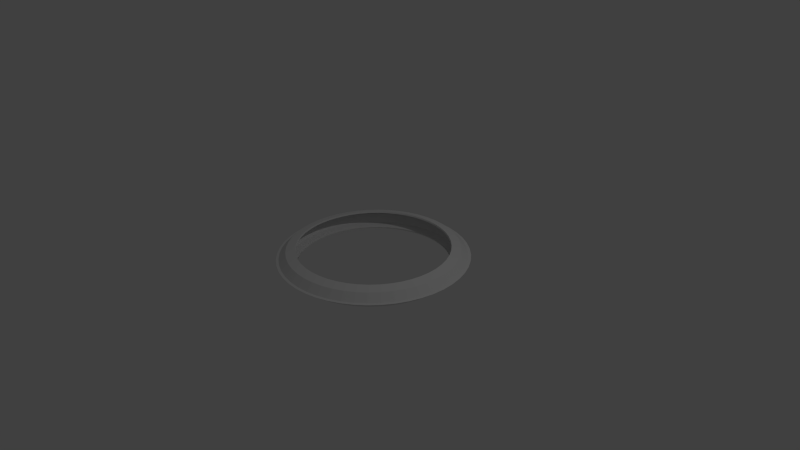 # Source: ringinner.blend  (saved by Blender 2.71.0; exported with 4.5.12 LTS)
import bpy
from mathutils import Matrix  # noqa: F401  (used for matrix-valued properties, if any)

bpy.ops.wm.read_factory_settings(use_empty=True)
scene = bpy.context.scene
scene.name = 'Scene'

# ---- collections
col_collection_1 = bpy.data.collections.new('Collection 1'); scene.collection.children.link(col_collection_1)

# ---- world
world_world = bpy.data.worlds.new('World'); scene.world = world_world
world_world.color = (0.05088, 0.05088, 0.05088)
world_world.use_sun_shadow = False
world_world.sun_shadow_jitter_overblur = 0.0
world_world.cycles.sampling_method = 'MANUAL'
world_world.cycles.sample_map_resolution = 256

# ---- cameras
cam_camera = bpy.data.cameras.new('Camera')
cam_camera.clip_end = 100.0
cam_camera.lens = 35.0
cam_camera.sensor_width = 32.0
cam_camera.sensor_height = 18.0
cam_camera.ortho_scale = 7.314
cam_camera.dof.focus_distance = 0.0
cam_camera.dof.aperture_fstop = 128.0

# ---- lights
light_lamp = bpy.data.lights.new('Lamp', 'POINT')
light_lamp.transmission_factor = 0.0
light_lamp.cutoff_distance = 30.0
light_lamp.energy = 100.0
light_lamp.shadow_buffer_clip_start = 1.001
light_lamp.shadow_soft_size = 0.1
light_lamp.shadow_maximum_resolution = 0.006
light_lamp.use_absolute_resolution = True
light_lamp.cycles.use_multiple_importance_sampling = False

# ---- meshes
me_torus = bpy.data.meshes.new('Torus')
me_torus.from_pydata([(1.25, 0.0, 0.0), (1.217, 0.0, 0.004828), (1.125, 0.0, 0.09633), (1.0, 0.0, 0.1298), (0.9939, 6.299e-09, 0.1094), (0.9939, 6.299e-09, -0.1084), (1.0, 0.0, -0.1289), (1.125, 0.0, -0.09537), (1.217, 0.0, -0.003865), (1.239, 0.1632, 0.0), (1.206, 0.1588, 0.004828), (1.115, 0.1468, 0.09633), (0.9914, 0.1305, 0.1298), (0.9854, 0.1297, 0.1094), (0.9854, 0.1297, -0.1084), (0.9914, 0.1305, -0.1289), (1.115, 0.1468, -0.09537), (1.206, 0.1588, -0.003865), (1.207, 0.3235, 0.0), (1.175, 0.3149, 0.004828), (1.087, 0.2912, 0.09633), (0.9659, 0.2588, 0.1298), (0.9601, 0.2572, 0.1094), (0.9601, 0.2572, -0.1084), (0.9659, 0.2588, -0.1289), (1.087, 0.2912, -0.09537), (1.175, 0.3149, -0.003865), (1.155, 0.4784, 0.0), (1.124, 0.4655, 0.004828), (1.039, 0.4305, 0.09633), (0.9239, 0.3827, 0.1298), (0.9183, 0.3804, 0.1094), (0.9183, 0.3804, -0.1084), (0.9239, 0.3827, -0.1289), (1.039, 0.4305, -0.09537), (1.124, 0.4655, -0.003865), (1.083, 0.625, 0.0), (1.054, 0.6083, 0.004828), (0.9743, 0.5625, 0.09633), (0.866, 0.5, 0.1298), (0.8608, 0.497, 0.1094), (0.8608, 0.497, -0.1084), (0.866, 0.5, -0.1289), (0.9743, 0.5625, -0.09537), (1.054, 0.6083, -0.003865), (0.9917, 0.761, 0.0), (0.9651, 0.7406, 0.004828), (0.8925, 0.6849, 0.09633), (0.7934, 0.6088, 0.1298), (0.7885, 0.6051, 0.1094), (0.7885, 0.6051, -0.1084), (0.7934, 0.6088, -0.1289), (0.8925, 0.6849, -0.09537), (0.9651, 0.7406, -0.003865), (0.8839, 0.8839, 0.0), (0.8602, 0.8602, 0.004828), (0.7955, 0.7955, 0.09633), (0.7071, 0.7071, 0.1298), (0.7028, 0.7028, 0.1094), (0.7028, 0.7028, -0.1084), (0.7071, 0.7071, -0.1289), (0.7955, 0.7955, -0.09537), (0.8602, 0.8602, -0.003865), (0.761, 0.9917, 0.0), (0.7406, 0.9651, 0.004828), (0.6849, 0.8925, 0.09633), (0.6088, 0.7934, 0.1298), (0.6051, 0.7885, 0.1094), (0.6051, 0.7885, -0.1084), (0.6088, 0.7934, -0.1289), (0.6849, 0.8925, -0.09537), (0.7406, 0.9651, -0.003865), (0.625, 1.083, 0.0), (0.6083, 1.054, 0.004828), (0.5625, 0.9743, 0.09633), (0.5, 0.866, 0.1298), (0.497, 0.8608, 0.1094), (0.497, 0.8608, -0.1084), (0.5, 0.866, -0.1289), (0.5625, 0.9743, -0.09537), (0.6083, 1.054, -0.003865), (0.4784, 1.155, 0.0), (0.4655, 1.124, 0.004828), (0.4305, 1.039, 0.09633), (0.3827, 0.9239, 0.1298), (0.3804, 0.9183, 0.1094), (0.3804, 0.9183, -0.1084), (0.3827, 0.9239, -0.1289), (0.4305, 1.039, -0.09537), (0.4655, 1.124, -0.003865), (0.3235, 1.207, 0.0), (0.3149, 1.175, 0.004828), (0.2912, 1.087, 0.09633), (0.2588, 0.9659, 0.1298), (0.2572, 0.9601, 0.1094), (0.2572, 0.9601, -0.1084), (0.2588, 0.9659, -0.1289), (0.2912, 1.087, -0.09537), (0.3149, 1.175, -0.003865), (0.1632, 1.239, 0.0), (0.1588, 1.206, 0.004828), (0.1468, 1.115, 0.09633), (0.1305, 0.9914, 0.1298), (0.1297, 0.9854, 0.1094), (0.1297, 0.9854, -0.1084), (0.1305, 0.9914, -0.1289), (0.1468, 1.115, -0.09537), (0.1588, 1.206, -0.003865), (5.96e-08, 1.25, 0.0), (1.192e-07, 1.217, 0.004828), (1.192e-07, 1.125, 0.09633), (8.941e-08, 1.0, 0.1298), (1.095e-07, 0.9939, 0.1094), (1.095e-07, 0.9939, -0.1084), (8.941e-08, 1.0, -0.1289), (1.192e-07, 1.125, -0.09537), (1.192e-07, 1.217, -0.003865), (-0.1632, 1.239, 0.0), (-0.1588, 1.206, 0.004828), (-0.1468, 1.115, 0.09633), (-0.1305, 0.9914, 0.1298), (-0.1297, 0.9854, 0.1094), (-0.1297, 0.9854, -0.1084), (-0.1305, 0.9914, -0.1289), (-0.1468, 1.115, -0.09537), (-0.1588, 1.206, -0.003865), (-0.3235, 1.207, 0.0), (-0.3149, 1.175, 0.004828), (-0.2912, 1.087, 0.09633), (-0.2588, 0.9659, 0.1298), (-0.2572, 0.9601, 0.1094), (-0.2572, 0.9601, -0.1084), (-0.2588, 0.9659, -0.1289), (-0.2912, 1.087, -0.09537), (-0.3149, 1.175, -0.003865), (-0.4784, 1.155, 0.0), (-0.4655, 1.124, 0.004828), (-0.4305, 1.039, 0.09633), (-0.3827, 0.9239, 0.1298), (-0.3804, 0.9183, 0.1094), (-0.3804, 0.9183, -0.1084), (-0.3827, 0.9239, -0.1289), (-0.4305, 1.039, -0.09537), (-0.4655, 1.124, -0.003865), (-0.625, 1.083, 0.0), (-0.6083, 1.054, 0.004828), (-0.5625, 0.9743, 0.09633), (-0.5, 0.866, 0.1298), (-0.497, 0.8608, 0.1094), (-0.497, 0.8608, -0.1084), (-0.5, 0.866, -0.1289), (-0.5625, 0.9743, -0.09537), (-0.6083, 1.054, -0.003865), (-0.761, 0.9917, 0.0), (-0.7406, 0.9651, 0.004828), (-0.6849, 0.8925, 0.09633), (-0.6088, 0.7934, 0.1298), (-0.6051, 0.7885, 0.1094), (-0.6051, 0.7885, -0.1084), (-0.6088, 0.7934, -0.1289), (-0.6849, 0.8925, -0.09537), (-0.7406, 0.9651, -0.003865), (-0.8839, 0.8839, 0.0), (-0.8602, 0.8602, 0.004828), (-0.7955, 0.7955, 0.09633), (-0.7071, 0.7071, 0.1298), (-0.7028, 0.7028, 0.1094), (-0.7028, 0.7028, -0.1084), (-0.7071, 0.7071, -0.1289), (-0.7955, 0.7955, -0.09537), (-0.8602, 0.8602, -0.003865), (-0.9917, 0.761, 0.0), (-0.9651, 0.7406, 0.004828), (-0.8925, 0.6849, 0.09633), (-0.7934, 0.6088, 0.1298), (-0.7885, 0.6051, 0.1094), (-0.7885, 0.6051, -0.1084), (-0.7934, 0.6088, -0.1289), (-0.8925, 0.6849, -0.09537), (-0.9651, 0.7406, -0.003865), (-1.083, 0.625, 0.0), (-1.054, 0.6083, 0.004828), (-0.9743, 0.5625, 0.09633), (-0.866, 0.5, 0.1298), (-0.8608, 0.497, 0.1094), (-0.8608, 0.497, -0.1084), (-0.866, 0.5, -0.1289), (-0.9743, 0.5625, -0.09537), (-1.054, 0.6083, -0.003865), (-1.155, 0.4784, 0.0), (-1.124, 0.4655, 0.004828), (-1.039, 0.4305, 0.09633), (-0.9239, 0.3827, 0.1298), (-0.9183, 0.3804, 0.1094), (-0.9183, 0.3804, -0.1084), (-0.9239, 0.3827, -0.1289), (-1.039, 0.4305, -0.09537), (-1.124, 0.4655, -0.003865), (-1.207, 0.3235, 0.0), (-1.175, 0.3149, 0.004828), (-1.087, 0.2912, 0.09633), (-0.9659, 0.2588, 0.1298), (-0.9601, 0.2572, 0.1094), (-0.9601, 0.2572, -0.1084), (-0.9659, 0.2588, -0.1289), (-1.087, 0.2912, -0.09537), (-1.175, 0.3149, -0.003865), (-1.239, 0.1632, 0.0), (-1.206, 0.1588, 0.004828), (-1.115, 0.1468, 0.09633), (-0.9914, 0.1305, 0.1298), (-0.9854, 0.1297, 0.1094), (-0.9854, 0.1297, -0.1084), (-0.9914, 0.1305, -0.1289), (-1.115, 0.1468, -0.09537), (-1.206, 0.1588, -0.003865), (-1.25, 1.093e-07, 0.0), (-1.217, 1.064e-07, 0.004828), (-1.125, 9.835e-08, 0.09633), (-1.0, 8.742e-08, 0.1298), (-0.9939, 9.319e-08, 0.1094), (-0.9939, 9.319e-08, -0.1084), (-1.0, 8.742e-08, -0.1289), (-1.125, 9.835e-08, -0.09537), (-1.217, 1.064e-07, -0.003865), (-1.239, -0.1632, 0.0), (-1.206, -0.1588, 0.004828), (-1.115, -0.1468, 0.09633), (-0.9914, -0.1305, 0.1298), (-0.9854, -0.1297, 0.1094), (-0.9854, -0.1297, -0.1084), (-0.9914, -0.1305, -0.1289), (-1.115, -0.1468, -0.09537), (-1.206, -0.1588, -0.003865), (-1.207, -0.3235, 0.0), (-1.175, -0.3149, 0.004828), (-1.087, -0.2912, 0.09633), (-0.9659, -0.2588, 0.1298), (-0.9601, -0.2572, 0.1094), (-0.9601, -0.2572, -0.1084), (-0.9659, -0.2588, -0.1289), (-1.087, -0.2912, -0.09537), (-1.175, -0.3149, -0.003865), (-1.155, -0.4784, 0.0), (-1.124, -0.4655, 0.004828), (-1.039, -0.4305, 0.09633), (-0.9239, -0.3827, 0.1298), (-0.9183, -0.3804, 0.1094), (-0.9183, -0.3804, -0.1084), (-0.9239, -0.3827, -0.1289), (-1.039, -0.4305, -0.09537), (-1.124, -0.4655, -0.003865), (-1.083, -0.625, 0.0), (-1.054, -0.6083, 0.004828), (-0.9743, -0.5625, 0.09633), (-0.866, -0.5, 0.1298), (-0.8608, -0.497, 0.1094), (-0.8608, -0.497, -0.1084), (-0.866, -0.5, -0.1289), (-0.9743, -0.5625, -0.09537), (-1.054, -0.6083, -0.003865), (-0.9917, -0.761, 0.0), (-0.9651, -0.7406, 0.004828), (-0.8925, -0.6849, 0.09633), (-0.7934, -0.6088, 0.1298), (-0.7885, -0.6051, 0.1094), (-0.7885, -0.6051, -0.1084), (-0.7934, -0.6088, -0.1289), (-0.8925, -0.6849, -0.09537), (-0.9651, -0.7406, -0.003865), (-0.8839, -0.8839, 0.0), (-0.8602, -0.8602, 0.004828), (-0.7955, -0.7955, 0.09633), (-0.7071, -0.7071, 0.1298), (-0.7028, -0.7028, 0.1094), (-0.7028, -0.7028, -0.1084), (-0.7071, -0.7071, -0.1289), (-0.7955, -0.7955, -0.09537), (-0.8602, -0.8602, -0.003865), (-0.761, -0.9917, 0.0), (-0.7406, -0.9651, 0.004828), (-0.6849, -0.8925, 0.09633), (-0.6088, -0.7934, 0.1298), (-0.6051, -0.7885, 0.1094), (-0.6051, -0.7885, -0.1084), (-0.6088, -0.7934, -0.1289), (-0.6849, -0.8925, -0.09537), (-0.7406, -0.9651, -0.003865), (-0.625, -1.083, 0.0), (-0.6083, -1.054, 0.004828), (-0.5625, -0.9743, 0.09633), (-0.5, -0.866, 0.1298), (-0.497, -0.8608, 0.1094), (-0.497, -0.8608, -0.1084), (-0.5, -0.866, -0.1289), (-0.5625, -0.9743, -0.09537), (-0.6083, -1.054, -0.003865), (-0.4784, -1.155, 0.0), (-0.4655, -1.124, 0.004828), (-0.4305, -1.039, 0.09633), (-0.3827, -0.9239, 0.1298), (-0.3804, -0.9183, 0.1094), (-0.3804, -0.9183, -0.1084), (-0.3827, -0.9239, -0.1289), (-0.4305, -1.039, -0.09537), (-0.4655, -1.124, -0.003865), (-0.3235, -1.207, 0.0), (-0.3149, -1.175, 0.004828), (-0.2912, -1.087, 0.09633), (-0.2588, -0.9659, 0.1298), (-0.2572, -0.9601, 0.1094), (-0.2572, -0.9601, -0.1084), (-0.2588, -0.9659, -0.1289), (-0.2912, -1.087, -0.09537), (-0.3149, -1.175, -0.003865), (-0.1632, -1.239, 0.0), (-0.1588, -1.206, 0.004828), (-0.1468, -1.115, 0.09633), (-0.1305, -0.9914, 0.1298), (-0.1297, -0.9854, 0.1094), (-0.1297, -0.9854, -0.1084), (-0.1305, -0.9914, -0.1289), (-0.1468, -1.115, -0.09537), (-0.1588, -1.206, -0.003865), (5.96e-08, -1.25, 0.0), (1.192e-07, -1.217, 0.004828), (1.192e-07, -1.125, 0.09633), (8.941e-08, -1.0, 0.1298), (1.095e-07, -0.9939, 0.1094), (1.095e-07, -0.9939, -0.1084), (8.941e-08, -1.0, -0.1289), (1.192e-07, -1.125, -0.09537), (1.192e-07, -1.217, -0.003865), (0.1632, -1.239, 0.0), (0.1588, -1.206, 0.004828), (0.1468, -1.115, 0.09633), (0.1305, -0.9914, 0.1298), (0.1297, -0.9854, 0.1094), (0.1297, -0.9854, -0.1084), (0.1305, -0.9914, -0.1289), (0.1468, -1.115, -0.09537), (0.1588, -1.206, -0.003865), (0.3235, -1.207, 0.0), (0.3149, -1.175, 0.004828), (0.2912, -1.087, 0.09633), (0.2588, -0.9659, 0.1298), (0.2572, -0.9601, 0.1094), (0.2572, -0.9601, -0.1084), (0.2588, -0.9659, -0.1289), (0.2912, -1.087, -0.09537), (0.3149, -1.175, -0.003865), (0.4784, -1.155, 0.0), (0.4655, -1.124, 0.004828), (0.4305, -1.039, 0.09633), (0.3827, -0.9239, 0.1298), (0.3804, -0.9183, 0.1094), (0.3804, -0.9183, -0.1084), (0.3827, -0.9239, -0.1289), (0.4305, -1.039, -0.09537), (0.4655, -1.124, -0.003865), (0.625, -1.083, 0.0), (0.6083, -1.054, 0.004828), (0.5625, -0.9743, 0.09633), (0.5, -0.866, 0.1298), (0.497, -0.8608, 0.1094), (0.497, -0.8608, -0.1084), (0.5, -0.866, -0.1289), (0.5625, -0.9743, -0.09537), (0.6083, -1.054, -0.003865), (0.761, -0.9917, 0.0), (0.7406, -0.9651, 0.004828), (0.6849, -0.8925, 0.09633), (0.6088, -0.7934, 0.1298), (0.6051, -0.7885, 0.1094), (0.6051, -0.7885, -0.1084), (0.6088, -0.7934, -0.1289), (0.6849, -0.8925, -0.09537), (0.7406, -0.9651, -0.003865), (0.8839, -0.8839, 0.0), (0.8602, -0.8602, 0.004828), (0.7955, -0.7955, 0.09633), (0.7071, -0.7071, 0.1298), (0.7028, -0.7028, 0.1094), (0.7028, -0.7028, -0.1084), (0.7071, -0.7071, -0.1289), (0.7955, -0.7955, -0.09537), (0.8602, -0.8602, -0.003865), (0.9917, -0.761, 0.0), (0.9651, -0.7406, 0.004828), (0.8925, -0.6849, 0.09633), (0.7934, -0.6088, 0.1298), (0.7885, -0.6051, 0.1094), (0.7885, -0.6051, -0.1084), (0.7934, -0.6088, -0.1289), (0.8925, -0.6849, -0.09537), (0.9651, -0.7406, -0.003865), (1.083, -0.625, 0.0), (1.054, -0.6083, 0.004828), (0.9743, -0.5625, 0.09633), (0.866, -0.5, 0.1298), (0.8608, -0.497, 0.1094), (0.8608, -0.497, -0.1084), (0.866, -0.5, -0.1289), (0.9743, -0.5625, -0.09537), (1.054, -0.6083, -0.003865), (1.155, -0.4784, 0.0), (1.124, -0.4655, 0.004828), (1.039, -0.4305, 0.09633), (0.9239, -0.3827, 0.1298), (0.9183, -0.3804, 0.1094), (0.9183, -0.3804, -0.1084), (0.9239, -0.3827, -0.1289), (1.039, -0.4305, -0.09537), (1.124, -0.4655, -0.003865), (1.207, -0.3235, 0.0), (1.175, -0.3149, 0.004828), (1.087, -0.2912, 0.09633), (0.9659, -0.2588, 0.1298), (0.9601, -0.2572, 0.1094), (0.9601, -0.2572, -0.1084), (0.9659, -0.2588, -0.1289), (1.087, -0.2912, -0.09537), (1.175, -0.3149, -0.003865), (1.239, -0.1632, 0.0), (1.206, -0.1588, 0.004828), (1.115, -0.1468, 0.09633), (0.9914, -0.1305, 0.1298), (0.9854, -0.1297, 0.1094), (0.9854, -0.1297, -0.1084), (0.9914, -0.1305, -0.1289), (1.115, -0.1468, -0.09537), (1.206, -0.1588, -0.003865)], [], [(0, 9, 10, 1), (1, 10, 11, 2), (2, 11, 12, 3), (3, 12, 13, 4), (5, 14, 15, 6), (6, 15, 16, 7), (7, 16, 17, 8), (0, 8, 17, 9), (9, 18, 19, 10), (10, 19, 20, 11), (11, 20, 21, 12), (12, 21, 22, 13), (14, 23, 24, 15), (15, 24, 25, 16), (16, 25, 26, 17), (17, 26, 18, 9), (18, 27, 28, 19), (19, 28, 29, 20), (20, 29, 30, 21), (21, 30, 31, 22), (23, 32, 33, 24), (24, 33, 34, 25), (25, 34, 35, 26), (26, 35, 27, 18), (27, 36, 37, 28), (28, 37, 38, 29), (29, 38, 39, 30), (30, 39, 40, 31), (32, 41, 42, 33), (33, 42, 43, 34), (34, 43, 44, 35), (35, 44, 36, 27), (36, 45, 46, 37), (37, 46, 47, 38), (38, 47, 48, 39), (39, 48, 49, 40), (41, 50, 51, 42), (42, 51, 52, 43), (43, 52, 53, 44), (44, 53, 45, 36), (45, 54, 55, 46), (46, 55, 56, 47), (47, 56, 57, 48), (48, 57, 58, 49), (50, 59, 60, 51), (51, 60, 61, 52), (52, 61, 62, 53), (53, 62, 54, 45), (54, 63, 64, 55), (55, 64, 65, 56), (56, 65, 66, 57), (57, 66, 67, 58), (59, 68, 69, 60), (60, 69, 70, 61), (61, 70, 71, 62), (62, 71, 63, 54), (63, 72, 73, 64), (64, 73, 74, 65), (65, 74, 75, 66), (66, 75, 76, 67), (68, 77, 78, 69), (69, 78, 79, 70), (70, 79, 80, 71), (71, 80, 72, 63), (72, 81, 82, 73), (73, 82, 83, 74), (74, 83, 84, 75), (75, 84, 85, 76), (77, 86, 87, 78), (78, 87, 88, 79), (79, 88, 89, 80), (80, 89, 81, 72), (81, 90, 91, 82), (82, 91, 92, 83), (83, 92, 93, 84), (84, 93, 94, 85), (86, 95, 96, 87), (87, 96, 97, 88), (88, 97, 98, 89), (89, 98, 90, 81), (90, 99, 100, 91), (91, 100, 101, 92), (92, 101, 102, 93), (93, 102, 103, 94), (95, 104, 105, 96), (96, 105, 106, 97), (97, 106, 107, 98), (98, 107, 99, 90), (99, 108, 109, 100), (100, 109, 110, 101), (101, 110, 111, 102), (102, 111, 112, 103), (104, 113, 114, 105), (105, 114, 115, 106), (106, 115, 116, 107), (107, 116, 108, 99), (108, 117, 118, 109), (109, 118, 119, 110), (110, 119, 120, 111), (111, 120, 121, 112), (113, 122, 123, 114), (114, 123, 124, 115), (115, 124, 125, 116), (116, 125, 117, 108), (117, 126, 127, 118), (118, 127, 128, 119), (119, 128, 129, 120), (120, 129, 130, 121), (122, 131, 132, 123), (123, 132, 133, 124), (124, 133, 134, 125), (125, 134, 126, 117), (126, 135, 136, 127), (127, 136, 137, 128), (128, 137, 138, 129), (129, 138, 139, 130), (131, 140, 141, 132), (132, 141, 142, 133), (133, 142, 143, 134), (134, 143, 135, 126), (135, 144, 145, 136), (136, 145, 146, 137), (137, 146, 147, 138), (138, 147, 148, 139), (140, 149, 150, 141), (141, 150, 151, 142), (142, 151, 152, 143), (143, 152, 144, 135), (144, 153, 154, 145), (145, 154, 155, 146), (146, 155, 156, 147), (147, 156, 157, 148), (149, 158, 159, 150), (150, 159, 160, 151), (151, 160, 161, 152), (152, 161, 153, 144), (154, 163, 164, 155), (155, 164, 165, 156), (156, 165, 166, 157), (158, 167, 168, 159), (159, 168, 169, 160), (160, 169, 170, 161), (161, 170, 162, 153), (163, 172, 173, 164), (164, 173, 174, 165), (165, 174, 175, 166), (167, 176, 177, 168), (168, 177, 178, 169), (169, 178, 179, 170), (170, 179, 171, 162), (172, 181, 182, 173), (173, 182, 183, 174), (174, 183, 184, 175), (176, 185, 186, 177), (177, 186, 187, 178), (178, 187, 188, 179), (179, 188, 180, 171), (180, 189, 190, 181), (181, 190, 191, 182), (182, 191, 192, 183), (183, 192, 193, 184), (185, 194, 195, 186), (186, 195, 196, 187), (187, 196, 197, 188), (188, 197, 189, 180), (189, 198, 199, 190), (190, 199, 200, 191), (191, 200, 201, 192), (192, 201, 202, 193), (194, 203, 204, 195), (195, 204, 205, 196), (196, 205, 206, 197), (197, 206, 198, 189), (198, 207, 208, 199), (199, 208, 209, 200), (200, 209, 210, 201), (201, 210, 211, 202), (203, 212, 213, 204), (204, 213, 214, 205), (205, 214, 215, 206), (206, 215, 207, 198), (207, 216, 217, 208), (208, 217, 218, 209), (209, 218, 219, 210), (210, 219, 220, 211), (212, 221, 222, 213), (213, 222, 223, 214), (214, 223, 224, 215), (215, 224, 216, 207), (216, 225, 226, 217), (217, 226, 227, 218), (218, 227, 228, 219), (219, 228, 229, 220), (221, 230, 231, 222), (222, 231, 232, 223), (223, 232, 233, 224), (224, 233, 225, 216), (225, 234, 235, 226), (226, 235, 236, 227), (227, 236, 237, 228), (228, 237, 238, 229), (230, 239, 240, 231), (231, 240, 241, 232), (232, 241, 242, 233), (233, 242, 234, 225), (234, 243, 244, 235), (235, 244, 245, 236), (236, 245, 246, 237), (237, 246, 247, 238), (239, 248, 249, 240), (240, 249, 250, 241), (241, 250, 251, 242), (242, 251, 243, 234), (243, 252, 253, 244), (244, 253, 254, 245), (245, 254, 255, 246), (246, 255, 256, 247), (248, 257, 258, 249), (249, 258, 259, 250), (250, 259, 260, 251), (251, 260, 252, 243), (252, 261, 262, 253), (253, 262, 263, 254), (254, 263, 264, 255), (255, 264, 265, 256), (257, 266, 267, 258), (258, 267, 268, 259), (259, 268, 269, 260), (260, 269, 261, 252), (261, 270, 271, 262), (262, 271, 272, 263), (263, 272, 273, 264), (264, 273, 274, 265), (266, 275, 276, 267), (267, 276, 277, 268), (268, 277, 278, 269), (269, 278, 270, 261), (270, 279, 280, 271), (271, 280, 281, 272), (272, 281, 282, 273), (273, 282, 283, 274), (275, 284, 285, 276), (276, 285, 286, 277), (277, 286, 287, 278), (278, 287, 279, 270), (279, 288, 289, 280), (280, 289, 290, 281), (281, 290, 291, 282), (282, 291, 292, 283), (284, 293, 294, 285), (285, 294, 295, 286), (286, 295, 296, 287), (287, 296, 288, 279), (288, 297, 298, 289), (289, 298, 299, 290), (290, 299, 300, 291), (291, 300, 301, 292), (293, 302, 303, 294), (294, 303, 304, 295), (295, 304, 305, 296), (296, 305, 297, 288), (297, 306, 307, 298), (298, 307, 308, 299), (299, 308, 309, 300), (300, 309, 310, 301), (302, 311, 312, 303), (303, 312, 313, 304), (304, 313, 314, 305), (305, 314, 306, 297), (306, 315, 316, 307), (307, 316, 317, 308), (308, 317, 318, 309), (309, 318, 319, 310), (311, 320, 321, 312), (312, 321, 322, 313), (313, 322, 323, 314), (314, 323, 315, 306), (315, 324, 325, 316), (316, 325, 326, 317), (317, 326, 327, 318), (318, 327, 328, 319), (320, 329, 330, 321), (321, 330, 331, 322), (322, 331, 332, 323), (323, 332, 324, 315), (324, 333, 334, 325), (325, 334, 335, 326), (326, 335, 336, 327), (327, 336, 337, 328), (329, 338, 339, 330), (330, 339, 340, 331), (331, 340, 341, 332), (332, 341, 333, 324), (333, 342, 343, 334), (334, 343, 344, 335), (335, 344, 345, 336), (336, 345, 346, 337), (338, 347, 348, 339), (339, 348, 349, 340), (340, 349, 350, 341), (341, 350, 342, 333), (342, 351, 352, 343), (343, 352, 353, 344), (344, 353, 354, 345), (345, 354, 355, 346), (347, 356, 357, 348), (348, 357, 358, 349), (349, 358, 359, 350), (350, 359, 351, 342), (351, 360, 361, 352), (352, 361, 362, 353), (353, 362, 363, 354), (354, 363, 364, 355), (356, 365, 366, 357), (357, 366, 367, 358), (358, 367, 368, 359), (359, 368, 360, 351), (360, 369, 370, 361), (361, 370, 371, 362), (362, 371, 372, 363), (363, 372, 373, 364), (365, 374, 375, 366), (366, 375, 376, 367), (367, 376, 377, 368), (368, 377, 369, 360), (369, 378, 379, 370), (370, 379, 380, 371), (371, 380, 381, 372), (372, 381, 382, 373), (374, 383, 384, 375), (375, 384, 385, 376), (376, 385, 386, 377), (377, 386, 378, 369), (378, 387, 388, 379), (379, 388, 389, 380), (380, 389, 390, 381), (381, 390, 391, 382), (383, 392, 393, 384), (384, 393, 394, 385), (385, 394, 395, 386), (386, 395, 387, 378), (387, 396, 397, 388), (388, 397, 398, 389), (389, 398, 399, 390), (390, 399, 400, 391), (392, 401, 402, 393), (393, 402, 403, 394), (394, 403, 404, 395), (395, 404, 396, 387), (396, 405, 406, 397), (397, 406, 407, 398), (398, 407, 408, 399), (399, 408, 409, 400), (401, 410, 411, 402), (402, 411, 412, 403), (403, 412, 413, 404), (404, 413, 405, 396), (405, 414, 415, 406), (406, 415, 416, 407), (407, 416, 417, 408), (408, 417, 418, 409), (410, 419, 420, 411), (411, 420, 421, 412), (412, 421, 422, 413), (413, 422, 414, 405), (414, 423, 424, 415), (415, 424, 425, 416), (416, 425, 426, 417), (417, 426, 427, 418), (419, 428, 429, 420), (420, 429, 430, 421), (421, 430, 431, 422), (422, 431, 423, 414), (423, 0, 1, 424), (424, 1, 2, 425), (425, 2, 3, 426), (426, 3, 4, 427), (428, 5, 6, 429), (429, 6, 7, 430), (430, 7, 8, 431), (431, 8, 0, 423), (153, 162, 171, 180, 181, 172, 163, 154)])
me_torus.use_remesh_preserve_volume = False
me_torus.use_remesh_preserve_attributes = False
me_torus.use_mirror_vertex_groups = False
me_torus.update()

# ---- objects
ob_torus = bpy.data.objects.new('Torus', me_torus)
ob_lamp = bpy.data.objects.new('Lamp', light_lamp)
ob_camera = bpy.data.objects.new('Camera', cam_camera)

# ---- transforms, parenting, visibility, modifiers, constraints
ob_torus.location = (0.0, 0.0, 0.0)
ob_torus.lineart.crease_threshold = 0.0
ob_lamp.location = (4.076, 1.005, 5.904)
ob_lamp.rotation_euler = (0.6503, 0.05522, 1.866)
ob_lamp.lock_rotations_4d = False
ob_lamp.empty_display_type = 'ARROWS'
ob_lamp.color = (0.0, 0.0, 0.0, 0.0)
ob_lamp.lineart.crease_threshold = 0.0
ob_camera.location = (7.481, -6.508, 5.344)
ob_camera.rotation_euler = (1.109, 0.01082, 0.8149)
ob_camera.lock_rotations_4d = False
ob_camera.empty_display_type = 'ARROWS'
ob_camera.color = (0.0, 0.0, 0.0, 0.0)
ob_camera.display_type = 'WIRE'
ob_camera.lineart.crease_threshold = 0.0

# ---- collection membership
col_collection_1.objects.link(ob_torus)
col_collection_1.objects.link(ob_lamp)
col_collection_1.objects.link(ob_camera)

# ---- scene / render settings (as saved in the file)
scene.camera = ob_camera
scene.frame_start = 1; scene.frame_end = 250; scene.frame_set(1)
scene.render.engine = 'BLENDER_EEVEE_NEXT'
scene.render.resolution_percentage = 50
scene.render.dither_intensity = 0.0
scene.cycles.use_denoising = False
scene.cycles.samples = 10
scene.cycles.sampling_pattern = 'TABULATED_SOBOL'
scene.cycles.light_sampling_threshold = 0.0
scene.cycles.use_adaptive_sampling = False
scene.cycles.use_light_tree = False
scene.cycles.blur_glossy = 0.0
scene.cycles.volume_bounces = 1
scene.cycles.pixel_filter_type = 'GAUSSIAN'
scene.cycles.sample_clamp_indirect = 0.0
scene.view_settings.view_transform = 'Standard'
bpy.context.view_layer.update()
